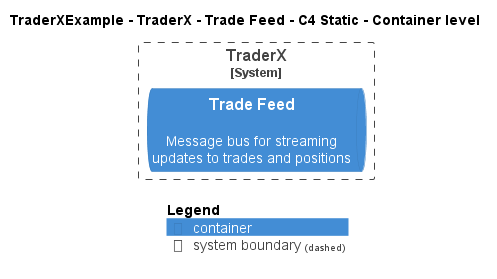

The diagram above was rendered by PlantUML. Its source (embedded in the PNG):
@startuml
!pragma layout smetana
!include ..\..\..\..\..\.c4s\C4_Container.puml

AddElementTag("c4interflow:lifecycle:new", $bgColor=green, $fontColor=#ffffff, $borderColor=green, $shadowing="False")
AddElementTag("c4interflow:lifecycle:changed", $bgColor=orange, $fontColor=#ffffff, $borderColor=orange, $shadowing="False")
AddElementTag("c4interflow:lifecycle:removed", $bgColor=red, $fontColor=#ffffff, $borderColor=red, $shadowing="False")

AddRelTag("c4interflow:lifecycle:new", $textColor=green, $lineColor=green)
AddRelTag("c4interflow:lifecycle:changed", $textColor=orange, $lineColor=orange)
AddRelTag("c4interflow:lifecycle:removed", $textColor=red, $lineColor=red)

SHOW_PERSON_PORTRAIT()
LAYOUT_TOP_DOWN()

skinparam linetype polyline

title TraderXExample - TraderX - Trade Feed - C4 Static - Container level


System_Boundary(TraderXExample.SoftwareSystems.TraderX, "TraderX") {
    ContainerQueue(TraderXExample.SoftwareSystems.TraderX.Containers.TradeFeed, "Trade Feed", "", "Message bus for streaming updates to trades and positions")
}



SHOW_LEGEND()
@enduml